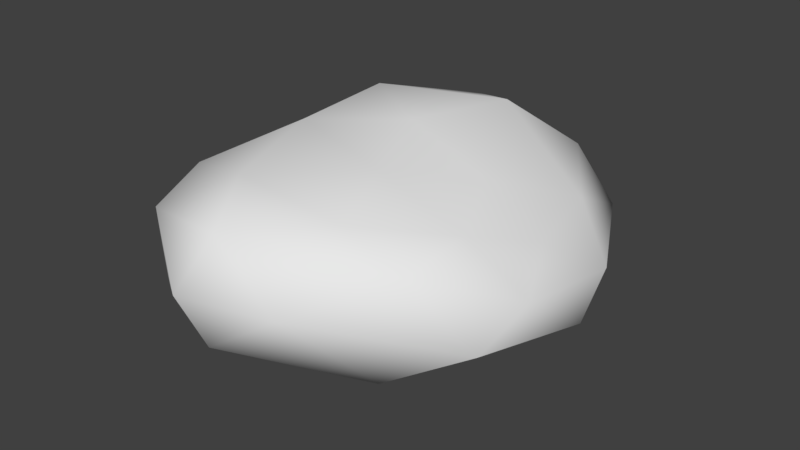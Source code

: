 # Source: rock1.blend  (saved by Blender 2.77.0; exported with 4.5.12 LTS)
import bpy
from mathutils import Matrix  # noqa: F401  (used for matrix-valued properties, if any)

bpy.ops.wm.read_factory_settings(use_empty=True)
scene = bpy.context.scene
scene.name = 'Scene'

# ---- collections
col_collection_1 = bpy.data.collections.new('Collection 1'); scene.collection.children.link(col_collection_1)

# ---- world
world_world = bpy.data.worlds.new('World'); scene.world = world_world
world_world.color = (0.05088, 0.05088, 0.05088)
world_world.use_sun_shadow = False
world_world.sun_shadow_jitter_overblur = 0.0
world_world.cycles.sampling_method = 'MANUAL'

# ---- meshes
me_icosphere = bpy.data.meshes.new('Icosphere')
me_icosphere.from_pydata([(-0.2781, -0.375, -0.1421), (0.9673, -0.6605, 0.3582), (-0.2754, -1.444, 0.5861), (-1.169, -0.4029, 0.3363), (-0.5229, 1.074, 0.2874), (0.8587, 0.6997, 0.2465), (0.2999, -0.8611, 0.9212), (-0.937, -0.674, 0.8365), (-0.8366, 0.5703, 0.8632), (0.373, 1.151, 0.7095), (0.8306, 0.07407, 0.6286), (-0.03799, 0.07583, 1.089), (-0.1555, -1.351, 0.292), (0.4985, -0.8354, 0.09129), (0.2515, -1.274, 0.5616), (1.068, 0.1185, 0.2143), (0.3895, 0.3388, -0.06623), (-0.8603, -0.5197, 0.05227), (-0.6699, -1.169, 0.4587), (-0.5834, 0.4384, -0.1003), (-1.072, 0.3125, 0.2924), (0.3526, 1.077, 0.2327), (1.014, -0.2895, 0.5103), (1.055, 0.3716, 0.4354), (-0.1087, -1.302, 0.917), (0.6477, -0.8236, 0.7455), (-1.135, -0.5496, 0.6142), (-0.7991, -1.099, 0.7669), (-0.7147, 0.9774, 0.6685), (-1.049, 0.2424, 0.7028), (0.7122, 1.02, 0.462), (-0.0123, 1.42, 0.5736), (0.7001, -0.4234, 0.8216), (-0.3787, -0.877, 1.001), (-0.9412, -0.02336, 0.8282), (-0.3459, 1.102, 0.8769), (0.7452, 0.5956, 0.6676), (0.1451, -0.4099, 1.008), (0.4538, 0.09858, 0.8768), (-0.5567, -0.2268, 1.054), (-0.5349, 0.3828, 1.095), (0.1806, 0.6584, 1.088)], [], [(0, 13, 12), (1, 13, 15), (0, 12, 17), (0, 17, 19), (0, 19, 16), (1, 15, 22), (2, 14, 24), (3, 18, 26), (4, 20, 28), (5, 21, 30), (1, 22, 25), (2, 24, 27), (3, 26, 29), (4, 28, 31), (5, 30, 23), (6, 32, 37), (7, 33, 39), (8, 34, 40), (9, 35, 41), (10, 36, 38), (38, 41, 11), (38, 36, 41), (36, 9, 41), (41, 40, 11), (41, 35, 40), (35, 8, 40), (40, 39, 11), (40, 34, 39), (34, 7, 39), (39, 37, 11), (39, 33, 37), (33, 6, 37), (37, 38, 11), (37, 32, 38), (32, 10, 38), (23, 36, 10), (23, 30, 36), (30, 9, 36), (31, 35, 9), (31, 28, 35), (28, 8, 35), (29, 34, 8), (29, 26, 34), (26, 7, 34), (27, 33, 7), (27, 24, 33), (24, 6, 33), (25, 32, 6), (25, 22, 32), (22, 10, 32), (30, 31, 9), (30, 21, 31), (21, 4, 31), (28, 29, 8), (28, 20, 29), (20, 3, 29), (26, 27, 7), (26, 18, 27), (18, 2, 27), (24, 25, 6), (24, 14, 25), (14, 1, 25), (22, 23, 10), (22, 15, 23), (15, 5, 23), (16, 21, 5), (16, 19, 21), (19, 4, 21), (19, 20, 4), (19, 17, 20), (17, 3, 20), (17, 18, 3), (17, 12, 18), (12, 2, 18), (15, 16, 5), (15, 13, 16), (13, 0, 16), (12, 14, 2), (12, 13, 14), (13, 1, 14)])
me_icosphere.polygons.foreach_set('use_smooth', [True] * 80)
_uv = me_icosphere.uv_layers.new(name='UVMap')
_uv.uv.foreach_set('vector', [0.4953, 0.498, 0.4159, 0.6073, 0.3668, 0.4562, 0.3215, 0.7372, 0.4159, 0.6073, 0.4953, 0.7654, 0.4953, 0.498, 0.3668, 0.4562, 0.4953, 0.3629, 0.4953, 0.498, 0.4953, 0.3629, 0.6238, 0.4562, 0.4953, 0.498, 0.6238, 0.4562, 0.5747, 0.6073, 0.3215, 0.7372, 0.4953, 0.7654, 0.344, 0.9641, 0.214, 0.4066, 0.241, 0.5806, 0.005271, 0.4982, 0.4953, 0.2023, 0.3381, 0.2817, 0.3437, 0.03202, 0.7765, 0.4066, 0.6524, 0.2817, 0.8916, 0.2098, 0.6691, 0.7372, 0.7496, 0.5806, 0.8918, 0.7859, 0.3215, 0.7372, 0.344, 0.9641, 0.09876, 0.7859, 0.214, 0.4066, 0.005271, 0.4982, 0.09895, 0.2098, 0.4953, 0.2023, 0.3437, 0.03202, 0.6469, 0.03202, 0.7765, 0.4066, 0.8916, 0.2098, 0.9853, 0.4982, 0.6691, 0.7372, 0.8918, 0.7859, 0.6465, 0.9641, 0.2117, 0.4065, 0.336, 0.2814, 0.3647, 0.4562, 0.3193, 0.7376, 0.2387, 0.5807, 0.4138, 0.6075, 0.6674, 0.7376, 0.4933, 0.7657, 0.5729, 0.6075, 0.775, 0.4065, 0.7479, 0.5807, 0.622, 0.4562, 0.4933, 0.2019, 0.6507, 0.2814, 0.4933, 0.3627, 0.4933, 0.3627, 0.622, 0.4562, 0.4933, 0.498, 0.4933, 0.3627, 0.6507, 0.2814, 0.622, 0.4562, 0.6507, 0.2814, 0.775, 0.4065, 0.622, 0.4562, 0.622, 0.4562, 0.5729, 0.6075, 0.4933, 0.498, 0.622, 0.4562, 0.7479, 0.5807, 0.5729, 0.6075, 0.7479, 0.5807, 0.6674, 0.7376, 0.5729, 0.6075, 0.5729, 0.6075, 0.4138, 0.6075, 0.4933, 0.498, 0.5729, 0.6075, 0.4933, 0.7657, 0.4138, 0.6075, 0.4933, 0.7657, 0.3193, 0.7376, 0.4138, 0.6075, 0.4138, 0.6075, 0.3647, 0.4562, 0.4933, 0.498, 0.4138, 0.6075, 0.2387, 0.5807, 0.3647, 0.4562, 0.2387, 0.5807, 0.2117, 0.4065, 0.3647, 0.4562, 0.3647, 0.4562, 0.4933, 0.3627, 0.4933, 0.498, 0.3647, 0.4562, 0.336, 0.2814, 0.4933, 0.3627, 0.336, 0.2814, 0.4933, 0.2019, 0.4933, 0.3627, 0.6451, 0.03141, 0.6507, 0.2814, 0.4933, 0.2019, 0.6451, 0.03141, 0.8902, 0.2095, 0.6507, 0.2814, 0.8902, 0.2095, 0.775, 0.4065, 0.6507, 0.2814, 0.984, 0.4982, 0.7479, 0.5807, 0.775, 0.4065, 0.984, 0.4982, 0.8904, 0.7863, 0.7479, 0.5807, 0.8904, 0.7863, 0.6674, 0.7376, 0.7479, 0.5807, 0.6448, 0.9647, 0.4933, 0.7657, 0.6674, 0.7376, 0.6448, 0.9647, 0.3419, 0.9647, 0.4933, 0.7657, 0.3419, 0.9647, 0.3193, 0.7376, 0.4933, 0.7657, 0.09629, 0.7863, 0.2387, 0.5807, 0.3193, 0.7376, 0.09629, 0.7863, 0.002679, 0.4982, 0.2387, 0.5807, 0.002679, 0.4982, 0.2117, 0.4065, 0.2387, 0.5807, 0.09648, 0.2095, 0.336, 0.2814, 0.2117, 0.4065, 0.09648, 0.2095, 0.3416, 0.03141, 0.336, 0.2814, 0.3416, 0.03141, 0.4933, 0.2019, 0.336, 0.2814, 0.8902, 0.2095, 0.984, 0.4982, 0.775, 0.4065, 0.8918, 0.7859, 0.7496, 0.5806, 0.9853, 0.4982, 0.7496, 0.5806, 0.7765, 0.4066, 0.9853, 0.4982, 0.8904, 0.7863, 0.6448, 0.9647, 0.6674, 0.7376, 0.8916, 0.2098, 0.6524, 0.2817, 0.6469, 0.03202, 0.6524, 0.2817, 0.4953, 0.2023, 0.6469, 0.03202, 0.3419, 0.9647, 0.09629, 0.7863, 0.3193, 0.7376, 0.3437, 0.03202, 0.3381, 0.2817, 0.09895, 0.2098, 0.3381, 0.2817, 0.214, 0.4066, 0.09895, 0.2098, 0.002679, 0.4982, 0.09648, 0.2095, 0.2117, 0.4065, 0.005271, 0.4982, 0.241, 0.5806, 0.09876, 0.7859, 0.241, 0.5806, 0.3215, 0.7372, 0.09876, 0.7859, 0.3416, 0.03141, 0.6451, 0.03141, 0.4933, 0.2019, 0.344, 0.9641, 0.4953, 0.7654, 0.6465, 0.9641, 0.4953, 0.7654, 0.6691, 0.7372, 0.6465, 0.9641, 0.5747, 0.6073, 0.7496, 0.5806, 0.6691, 0.7372, 0.5747, 0.6073, 0.6238, 0.4562, 0.7496, 0.5806, 0.6238, 0.4562, 0.7765, 0.4066, 0.7496, 0.5806, 0.6238, 0.4562, 0.6524, 0.2817, 0.7765, 0.4066, 0.6238, 0.4562, 0.4953, 0.3629, 0.6524, 0.2817, 0.4953, 0.3629, 0.4953, 0.2023, 0.6524, 0.2817, 0.4953, 0.3629, 0.3381, 0.2817, 0.4953, 0.2023, 0.4953, 0.3629, 0.3668, 0.4562, 0.3381, 0.2817, 0.3668, 0.4562, 0.214, 0.4066, 0.3381, 0.2817, 0.4953, 0.7654, 0.5747, 0.6073, 0.6691, 0.7372, 0.4953, 0.7654, 0.4159, 0.6073, 0.5747, 0.6073, 0.4159, 0.6073, 0.4953, 0.498, 0.5747, 0.6073, 0.3668, 0.4562, 0.241, 0.5806, 0.214, 0.4066, 0.3668, 0.4562, 0.4159, 0.6073, 0.241, 0.5806, 0.4159, 0.6073, 0.3215, 0.7372, 0.241, 0.5806])
me_icosphere.use_remesh_preserve_volume = False
me_icosphere.use_remesh_preserve_attributes = False
me_icosphere.use_mirror_vertex_groups = False
me_icosphere.update()

# ---- objects
ob_icosphere = bpy.data.objects.new('Icosphere', me_icosphere)

# ---- transforms, parenting, visibility, modifiers, constraints
ob_icosphere.location = (0.0, 0.0, 0.0)
ob_icosphere.lineart.crease_threshold = 0.0

# ---- collection membership
col_collection_1.objects.link(ob_icosphere)

# ---- scene / render settings (as saved in the file)
scene.frame_start = 1; scene.frame_end = 250; scene.frame_set(1)
scene.render.engine = 'BLENDER_EEVEE_NEXT'
scene.render.resolution_percentage = 50
scene.render.dither_intensity = 0.0
scene.cycles.use_denoising = False
scene.cycles.samples = 128
scene.cycles.sampling_pattern = 'TABULATED_SOBOL'
scene.cycles.light_sampling_threshold = 0.0
scene.cycles.use_adaptive_sampling = False
scene.cycles.use_light_tree = False
scene.cycles.blur_glossy = 0.0
scene.cycles.sample_clamp_indirect = 0.0
scene.view_settings.view_transform = 'Standard'
bpy.context.view_layer.update()

# ---- added for rendering (the .blend has no active camera and no usable light): camera, sun
cam_auto = bpy.data.cameras.new('AutoCamera')
cam_auto.lens = 50.0
cam_auto.sensor_width = 36.0
cam_auto.clip_end = 1000.0
ob_auto_camera = bpy.data.objects.new('AutoCamera', cam_auto)
scene.collection.objects.link(ob_auto_camera)
ob_auto_camera.location = (3.50179, -4.27388, 3.31801)
ob_auto_camera.rotation_euler = (1.09748, -7.21219e-08, 0.694738)
scene.camera = ob_auto_camera
light_auto_sun = bpy.data.lights.new('AutoSun', 'SUN')
light_auto_sun.energy = 3.0
light_auto_sun.angle = 0.0523599
ob_auto_sun = bpy.data.objects.new('AutoSun', light_auto_sun)
scene.collection.objects.link(ob_auto_sun)
ob_auto_sun.rotation_euler = (0.872665, 0.174533, 0.523599)
bpy.context.view_layer.update()

